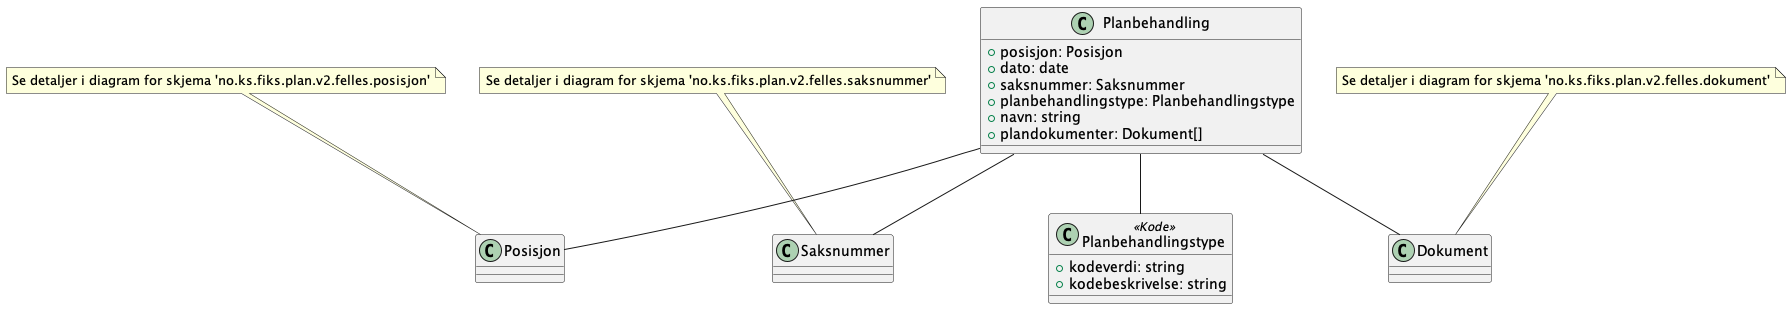

The diagram above was rendered by PlantUML. Its source (embedded in the PNG):
@startuml
class Planbehandling {
    +posisjon: Posisjon
    +dato: date
    +saksnummer: Saksnummer
    +planbehandlingstype: Planbehandlingstype
    +navn: string
    +plandokumenter: Dokument[]
}

Planbehandling -- Posisjon
Planbehandling -- Saksnummer
Planbehandling -- Planbehandlingstype
Planbehandling -- Dokument

note top of Posisjon : Se detaljer i diagram for skjema 'no.ks.fiks.plan.v2.felles.posisjon'
note top of Saksnummer : Se detaljer i diagram for skjema 'no.ks.fiks.plan.v2.felles.saksnummer'
note top of Dokument : Se detaljer i diagram for skjema 'no.ks.fiks.plan.v2.felles.dokument'

class Planbehandlingstype <<Kode>> {
    +kodeverdi: string
    +kodebeskrivelse: string
}

@enduml